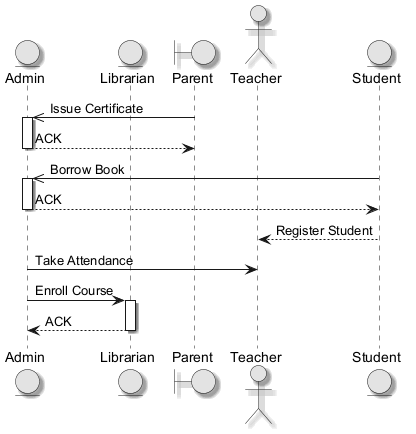

The diagram above was rendered by PlantUML. Its source (embedded in the PNG):
@startuml
skinparam monochrome true
skinparam shadowing true
entity "Admin" as A
entity "Librarian" as L
boundary "Parent" as P
actor "Teacher" as T
entity "Student" as S
P ->> A : Issue Certificate
activate A
A --> P : ACK
deactivate A
S ->> A : Borrow Book
activate A
A --> S : ACK
deactivate A
S --> T : Register Student
A -> T : Take Attendance
A -> L : Enroll Course
activate L
L --> A : ACK
deactivate L
@enduml